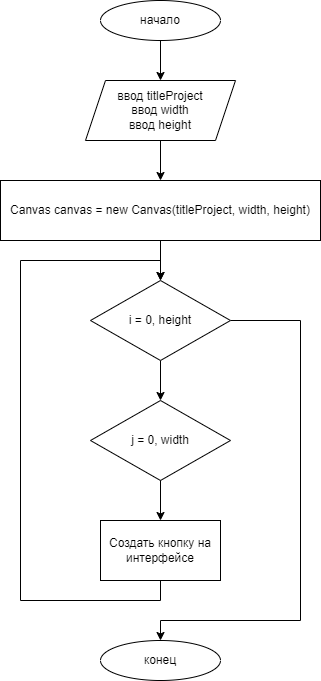

The diagram above was exported from draw.io. Its source (the exported page's mxGraphModel, read from the mxfile embedded in the PNG):
<mxGraphModel dx="1038" dy="649" grid="1" gridSize="10" guides="1" tooltips="1" connect="1" arrows="1" fold="1" page="1" pageScale="1" pageWidth="827" pageHeight="1169" math="0" shadow="0">
  <root>
    <mxCell id="0" />
    <mxCell id="1" parent="0" />
    <mxCell id="SgX2OFifIT2wnUuBRYBN-14" value="" style="edgeStyle=orthogonalEdgeStyle;rounded=0;orthogonalLoop=1;jettySize=auto;html=1;" edge="1" parent="1" source="SgX2OFifIT2wnUuBRYBN-3" target="SgX2OFifIT2wnUuBRYBN-4">
      <mxGeometry relative="1" as="geometry" />
    </mxCell>
    <mxCell id="SgX2OFifIT2wnUuBRYBN-3" value="ввод titleProject&lt;br&gt;ввод width&lt;br&gt;ввод height" style="shape=parallelogram;perimeter=parallelogramPerimeter;whiteSpace=wrap;html=1;fixedSize=1;" vertex="1" parent="1">
      <mxGeometry x="305" y="160" width="150" height="60" as="geometry" />
    </mxCell>
    <mxCell id="SgX2OFifIT2wnUuBRYBN-15" value="" style="edgeStyle=orthogonalEdgeStyle;rounded=0;orthogonalLoop=1;jettySize=auto;html=1;" edge="1" parent="1" source="SgX2OFifIT2wnUuBRYBN-4" target="SgX2OFifIT2wnUuBRYBN-10">
      <mxGeometry relative="1" as="geometry" />
    </mxCell>
    <mxCell id="SgX2OFifIT2wnUuBRYBN-4" value="Canvas canvas = new Canvas(titleProject, width, height)" style="rounded=0;whiteSpace=wrap;html=1;" vertex="1" parent="1">
      <mxGeometry x="220" y="260" width="320" height="60" as="geometry" />
    </mxCell>
    <mxCell id="SgX2OFifIT2wnUuBRYBN-16" value="" style="edgeStyle=orthogonalEdgeStyle;rounded=0;orthogonalLoop=1;jettySize=auto;html=1;" edge="1" parent="1" source="SgX2OFifIT2wnUuBRYBN-10" target="SgX2OFifIT2wnUuBRYBN-11">
      <mxGeometry relative="1" as="geometry" />
    </mxCell>
    <mxCell id="SgX2OFifIT2wnUuBRYBN-23" style="edgeStyle=orthogonalEdgeStyle;rounded=0;orthogonalLoop=1;jettySize=auto;html=1;exitX=1;exitY=0.5;exitDx=0;exitDy=0;entryX=0.5;entryY=0;entryDx=0;entryDy=0;" edge="1" parent="1" source="SgX2OFifIT2wnUuBRYBN-10" target="SgX2OFifIT2wnUuBRYBN-21">
      <mxGeometry relative="1" as="geometry">
        <Array as="points">
          <mxPoint x="520" y="400" />
          <mxPoint x="520" y="700" />
          <mxPoint x="380" y="700" />
        </Array>
      </mxGeometry>
    </mxCell>
    <mxCell id="SgX2OFifIT2wnUuBRYBN-10" value="i = 0, height" style="rhombus;whiteSpace=wrap;html=1;" vertex="1" parent="1">
      <mxGeometry x="310" y="360" width="140" height="80" as="geometry" />
    </mxCell>
    <mxCell id="SgX2OFifIT2wnUuBRYBN-17" value="" style="edgeStyle=orthogonalEdgeStyle;rounded=0;orthogonalLoop=1;jettySize=auto;html=1;" edge="1" parent="1" source="SgX2OFifIT2wnUuBRYBN-11" target="SgX2OFifIT2wnUuBRYBN-12">
      <mxGeometry relative="1" as="geometry" />
    </mxCell>
    <mxCell id="SgX2OFifIT2wnUuBRYBN-11" value="j = 0, width" style="rhombus;whiteSpace=wrap;html=1;" vertex="1" parent="1">
      <mxGeometry x="310" y="480" width="140" height="80" as="geometry" />
    </mxCell>
    <mxCell id="SgX2OFifIT2wnUuBRYBN-18" style="edgeStyle=orthogonalEdgeStyle;rounded=0;orthogonalLoop=1;jettySize=auto;html=1;exitX=0.5;exitY=1;exitDx=0;exitDy=0;entryX=0.5;entryY=0;entryDx=0;entryDy=0;" edge="1" parent="1" source="SgX2OFifIT2wnUuBRYBN-12" target="SgX2OFifIT2wnUuBRYBN-10">
      <mxGeometry relative="1" as="geometry">
        <Array as="points">
          <mxPoint x="380" y="680" />
          <mxPoint x="240" y="680" />
          <mxPoint x="240" y="340" />
          <mxPoint x="380" y="340" />
        </Array>
      </mxGeometry>
    </mxCell>
    <mxCell id="SgX2OFifIT2wnUuBRYBN-12" value="Создать кнопку на интерфейсе" style="rounded=0;whiteSpace=wrap;html=1;" vertex="1" parent="1">
      <mxGeometry x="320" y="600" width="120" height="60" as="geometry" />
    </mxCell>
    <mxCell id="SgX2OFifIT2wnUuBRYBN-22" value="" style="edgeStyle=orthogonalEdgeStyle;rounded=0;orthogonalLoop=1;jettySize=auto;html=1;" edge="1" parent="1" source="SgX2OFifIT2wnUuBRYBN-20" target="SgX2OFifIT2wnUuBRYBN-3">
      <mxGeometry relative="1" as="geometry" />
    </mxCell>
    <mxCell id="SgX2OFifIT2wnUuBRYBN-20" value="начало" style="ellipse;whiteSpace=wrap;html=1;" vertex="1" parent="1">
      <mxGeometry x="320" y="80" width="120" height="40" as="geometry" />
    </mxCell>
    <mxCell id="SgX2OFifIT2wnUuBRYBN-21" value="конец" style="ellipse;whiteSpace=wrap;html=1;" vertex="1" parent="1">
      <mxGeometry x="320" y="720" width="120" height="40" as="geometry" />
    </mxCell>
  </root>
</mxGraphModel>